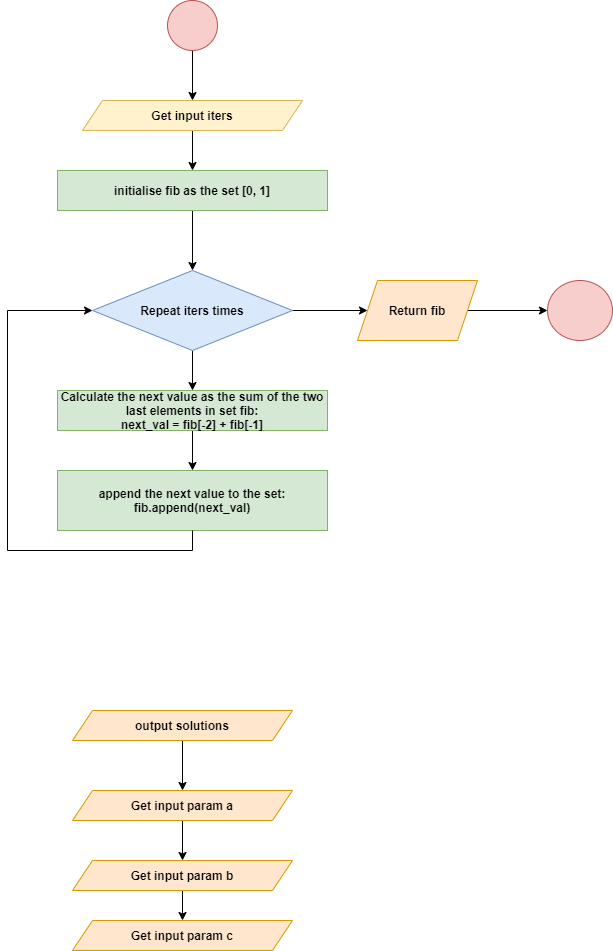

The diagram above was exported from draw.io. Its source (the exported page's mxGraphModel, read from the mxfile embedded in the PNG):
<mxGraphModel dx="965" dy="609" grid="1" gridSize="10" guides="1" tooltips="1" connect="1" arrows="1" fold="1" page="1" pageScale="1" pageWidth="827" pageHeight="1169" math="1" shadow="0">
  <root>
    <mxCell id="0" />
    <mxCell id="1" parent="0" />
    <mxCell id="JM3OKaIzdw9aTG6BwB1--10" value="" style="edgeStyle=orthogonalEdgeStyle;rounded=0;orthogonalLoop=1;jettySize=auto;html=1;" parent="1" source="JhxvffPjD2ky4z4WgicN-1" target="JhxvffPjD2ky4z4WgicN-2" edge="1">
      <mxGeometry relative="1" as="geometry" />
    </mxCell>
    <mxCell id="JhxvffPjD2ky4z4WgicN-1" value="" style="ellipse;whiteSpace=wrap;html=1;aspect=fixed;fillColor=#f8cecc;strokeColor=#b85450;" parent="1" vertex="1">
      <mxGeometry x="210" y="30" width="50" height="50" as="geometry" />
    </mxCell>
    <mxCell id="JM3OKaIzdw9aTG6BwB1--11" value="" style="edgeStyle=orthogonalEdgeStyle;rounded=0;orthogonalLoop=1;jettySize=auto;html=1;entryX=0.5;entryY=0;entryDx=0;entryDy=0;" parent="1" source="JhxvffPjD2ky4z4WgicN-2" target="JM3OKaIzdw9aTG6BwB1--25" edge="1">
      <mxGeometry relative="1" as="geometry">
        <mxPoint x="225" y="200" as="targetPoint" />
      </mxGeometry>
    </mxCell>
    <mxCell id="JhxvffPjD2ky4z4WgicN-2" value="Get input iters" style="shape=parallelogram;perimeter=parallelogramPerimeter;whiteSpace=wrap;html=1;fixedSize=1;fillColor=#fff2cc;strokeColor=#d6b656;fontStyle=1" parent="1" vertex="1">
      <mxGeometry x="125" y="130" width="220" height="30" as="geometry" />
    </mxCell>
    <mxCell id="JM3OKaIzdw9aTG6BwB1--14" value="" style="edgeStyle=orthogonalEdgeStyle;rounded=0;orthogonalLoop=1;jettySize=auto;html=1;" parent="1" source="JhxvffPjD2ky4z4WgicN-7" target="JhxvffPjD2ky4z4WgicN-9" edge="1">
      <mxGeometry relative="1" as="geometry" />
    </mxCell>
    <mxCell id="6U3z99Btu0oYkbexSXJj-4" value="" style="edgeStyle=orthogonalEdgeStyle;rounded=0;orthogonalLoop=1;jettySize=auto;html=1;" edge="1" parent="1" source="JhxvffPjD2ky4z4WgicN-7" target="6U3z99Btu0oYkbexSXJj-3">
      <mxGeometry relative="1" as="geometry" />
    </mxCell>
    <mxCell id="JhxvffPjD2ky4z4WgicN-7" value="Repeat iters times" style="rhombus;whiteSpace=wrap;html=1;fillColor=#dae8fc;strokeColor=#6c8ebf;fontStyle=1" parent="1" vertex="1">
      <mxGeometry x="135" y="300" width="200" height="80" as="geometry" />
    </mxCell>
    <mxCell id="JM3OKaIzdw9aTG6BwB1--15" value="" style="edgeStyle=orthogonalEdgeStyle;rounded=0;orthogonalLoop=1;jettySize=auto;html=1;" parent="1" source="JhxvffPjD2ky4z4WgicN-9" target="JhxvffPjD2ky4z4WgicN-10" edge="1">
      <mxGeometry relative="1" as="geometry" />
    </mxCell>
    <mxCell id="JhxvffPjD2ky4z4WgicN-9" value="Calculate the next value as the sum of the two last elements in set fib:&lt;br&gt;next_val = fib[-2] + fib[-1]" style="rounded=0;whiteSpace=wrap;html=1;fillColor=#d5e8d4;strokeColor=#82b366;fontStyle=1" parent="1" vertex="1">
      <mxGeometry x="100" y="420" width="270" height="40" as="geometry" />
    </mxCell>
    <mxCell id="JhxvffPjD2ky4z4WgicN-10" value="append the next value to the set:&lt;br&gt;fib.append(next_val)" style="rounded=0;whiteSpace=wrap;html=1;fillColor=#d5e8d4;strokeColor=#82b366;fontStyle=1" parent="1" vertex="1">
      <mxGeometry x="100" y="500" width="270" height="60" as="geometry" />
    </mxCell>
    <mxCell id="JM3OKaIzdw9aTG6BwB1--23" value="" style="edgeStyle=orthogonalEdgeStyle;rounded=0;orthogonalLoop=1;jettySize=auto;html=1;" parent="1" source="JM3OKaIzdw9aTG6BwB1--5" target="JM3OKaIzdw9aTG6BwB1--19" edge="1">
      <mxGeometry relative="1" as="geometry" />
    </mxCell>
    <mxCell id="JM3OKaIzdw9aTG6BwB1--5" value="output solutions" style="shape=parallelogram;perimeter=parallelogramPerimeter;whiteSpace=wrap;html=1;fixedSize=1;fillColor=#ffe6cc;strokeColor=#d79b00;fontStyle=1" parent="1" vertex="1">
      <mxGeometry x="115" y="740" width="220" height="30" as="geometry" />
    </mxCell>
    <mxCell id="JM3OKaIzdw9aTG6BwB1--18" value="" style="edgeStyle=orthogonalEdgeStyle;rounded=0;orthogonalLoop=1;jettySize=auto;html=1;entryX=0.5;entryY=0;entryDx=0;entryDy=0;" parent="1" source="JM3OKaIzdw9aTG6BwB1--19" target="JM3OKaIzdw9aTG6BwB1--21" edge="1">
      <mxGeometry relative="1" as="geometry">
        <mxPoint x="225" y="900" as="targetPoint" />
      </mxGeometry>
    </mxCell>
    <mxCell id="JM3OKaIzdw9aTG6BwB1--19" value="Get input param a" style="shape=parallelogram;perimeter=parallelogramPerimeter;whiteSpace=wrap;html=1;fixedSize=1;fillColor=#ffe6cc;strokeColor=#d79b00;fontStyle=1" parent="1" vertex="1">
      <mxGeometry x="115" y="820" width="220" height="30" as="geometry" />
    </mxCell>
    <mxCell id="JM3OKaIzdw9aTG6BwB1--20" value="" style="edgeStyle=orthogonalEdgeStyle;rounded=0;orthogonalLoop=1;jettySize=auto;html=1;entryX=0.5;entryY=0;entryDx=0;entryDy=0;" parent="1" source="JM3OKaIzdw9aTG6BwB1--21" target="JM3OKaIzdw9aTG6BwB1--22" edge="1">
      <mxGeometry relative="1" as="geometry" />
    </mxCell>
    <mxCell id="JM3OKaIzdw9aTG6BwB1--21" value="Get input param b" style="shape=parallelogram;perimeter=parallelogramPerimeter;whiteSpace=wrap;html=1;fixedSize=1;fillColor=#ffe6cc;strokeColor=#d79b00;fontStyle=1" parent="1" vertex="1">
      <mxGeometry x="115" y="890" width="220" height="30" as="geometry" />
    </mxCell>
    <mxCell id="JM3OKaIzdw9aTG6BwB1--22" value="Get input param c" style="shape=parallelogram;perimeter=parallelogramPerimeter;whiteSpace=wrap;html=1;fixedSize=1;fillColor=#ffe6cc;strokeColor=#d79b00;fontStyle=1" parent="1" vertex="1">
      <mxGeometry x="115" y="950" width="220" height="30" as="geometry" />
    </mxCell>
    <mxCell id="JM3OKaIzdw9aTG6BwB1--24" value="" style="endArrow=classic;html=1;rounded=0;exitX=0.5;exitY=1;exitDx=0;exitDy=0;entryX=0;entryY=0.5;entryDx=0;entryDy=0;edgeStyle=orthogonalEdgeStyle;" parent="1" source="JhxvffPjD2ky4z4WgicN-10" target="JhxvffPjD2ky4z4WgicN-7" edge="1">
      <mxGeometry width="50" height="50" relative="1" as="geometry">
        <mxPoint x="350" y="810" as="sourcePoint" />
        <mxPoint x="80" y="620" as="targetPoint" />
        <Array as="points">
          <mxPoint x="235" y="580" />
          <mxPoint x="50" y="580" />
          <mxPoint x="50" y="340" />
        </Array>
      </mxGeometry>
    </mxCell>
    <mxCell id="JM3OKaIzdw9aTG6BwB1--26" value="" style="edgeStyle=orthogonalEdgeStyle;rounded=0;orthogonalLoop=1;jettySize=auto;html=1;" parent="1" source="JM3OKaIzdw9aTG6BwB1--25" target="JhxvffPjD2ky4z4WgicN-7" edge="1">
      <mxGeometry relative="1" as="geometry" />
    </mxCell>
    <mxCell id="JM3OKaIzdw9aTG6BwB1--25" value="initialise fib as the set [0, 1]" style="rounded=0;whiteSpace=wrap;html=1;fillColor=#d5e8d4;strokeColor=#82b366;fontStyle=1" parent="1" vertex="1">
      <mxGeometry x="100" y="200" width="270" height="40" as="geometry" />
    </mxCell>
    <mxCell id="6U3z99Btu0oYkbexSXJj-1" value="" style="ellipse;whiteSpace=wrap;html=1;fontStyle=1;strokeColor=#b85450;fillColor=#f8cecc;" vertex="1" parent="1">
      <mxGeometry x="590" y="310" width="65" height="60" as="geometry" />
    </mxCell>
    <mxCell id="6U3z99Btu0oYkbexSXJj-5" value="" style="edgeStyle=orthogonalEdgeStyle;rounded=0;orthogonalLoop=1;jettySize=auto;html=1;" edge="1" parent="1" source="6U3z99Btu0oYkbexSXJj-3" target="6U3z99Btu0oYkbexSXJj-1">
      <mxGeometry relative="1" as="geometry" />
    </mxCell>
    <mxCell id="6U3z99Btu0oYkbexSXJj-3" value="Return fib" style="shape=parallelogram;perimeter=parallelogramPerimeter;whiteSpace=wrap;html=1;fixedSize=1;fontStyle=1;strokeColor=#d79b00;fillColor=#ffe6cc;" vertex="1" parent="1">
      <mxGeometry x="400" y="310" width="120" height="60" as="geometry" />
    </mxCell>
  </root>
</mxGraphModel>